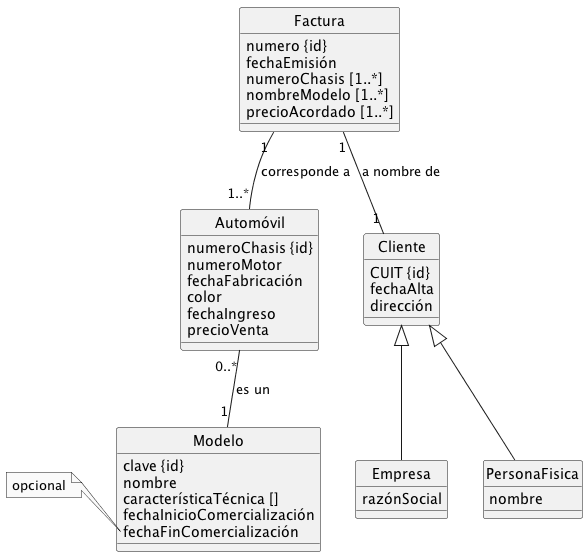

The diagram above was rendered by PlantUML. Its source (embedded in the PNG):
@startuml
skinparam monochrome true
skinparam style strictuml
hide circle

class Modelo {
  clave {id}
  nombre
  característicaTécnica []
  fechaInicioComercialización
  fechaFinComercialización
}
note left of Modelo::fechaFinComercialización
opcional
end note

class Automóvil {
  numeroChasis {id}
  numeroMotor
  fechaFabricación
  color
  fechaIngreso
  precioVenta
}

class Factura {
  numero {id}
  fechaEmisión
  numeroChasis [1..*]
  nombreModelo [1..*]
  precioAcordado [1..*]
}

class Cliente {
  CUIT {id}
  fechaAlta
  dirección
}

class Empresa {
  razónSocial
}

class PersonaFisica {
  nombre
}

Automóvil "0..*"--"1" Modelo : es un

Factura "1"--"1..*" Automóvil : corresponde a

Factura "1"--"1" Cliente : a nombre de

Cliente <|-- Empresa
Cliente <|-- PersonaFisica

@enduml